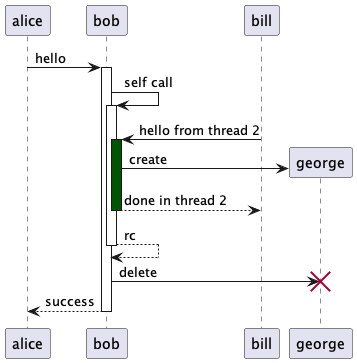

The diagram above was rendered by PlantUML. Its source (embedded in the PNG):
@startuml
autoactivate on
alice -> bob : hello
bob -> bob : self call
bill -> bob #005500 : hello from thread 2
bob -> george ** : create
return done in thread 2
return rc
bob -> george !! : delete
return success

@enduml